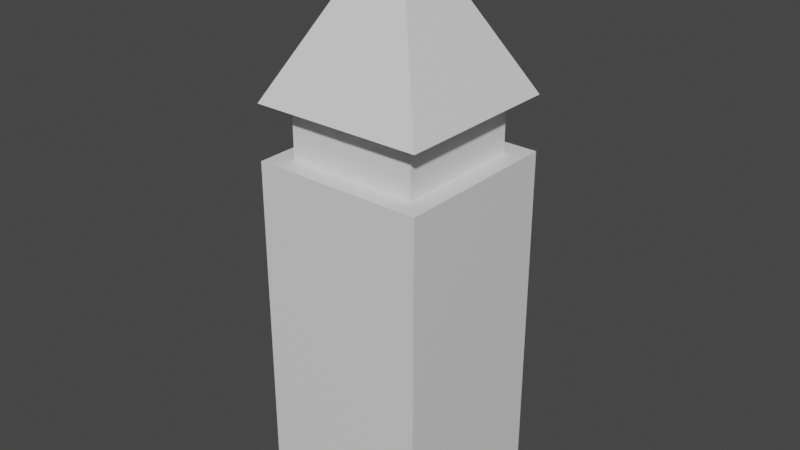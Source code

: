 # Source: Bullet.blend  (saved by Blender 2.93.21; exported with 4.5.12 LTS)
import bpy
from mathutils import Matrix  # noqa: F401  (used for matrix-valued properties, if any)

bpy.ops.wm.read_factory_settings(use_empty=True)
scene = bpy.context.scene
scene.name = 'Scene'

# ---- collections
col_collection = bpy.data.collections.new('Collection'); scene.collection.children.link(col_collection)

# ---- materials (node trees are filled in below, after node groups)
mat_material = bpy.data.materials.new('Material')
mat_material.alpha_threshold = 0.0
mat_material.use_transparent_shadow = False
mat_material.line_color = (0.0, 0.0, 0.0, 1.0)

# ---- material node trees
mat_material.use_nodes = True; mat_material.node_tree.nodes.clear()
_N = mat_material.node_tree.nodes; _L = mat_material.node_tree.links
n0 = _N.new('ShaderNodeOutputMaterial'); n0.name = 'Material Output'; n0.location = (300, 300)
n1 = _N.new('ShaderNodeBsdfPrincipled'); n1.name = 'Principled BSDF'; n1.location = (10, 300)
n1.distribution = 'GGX'
n1.subsurface_method = 'BURLEY'
n1.inputs[2].default_value = 0.4
n1.inputs[3].default_value = 1.45
n1.inputs[27].default_value = (0.0, 0.0, 0.0, 1.0)
n1.inputs[28].default_value = 1.0
_L.new(n1.outputs[0], n0.inputs[0])
n0.is_active_output = True

# ---- world
world_world = bpy.data.worlds.new('World'); scene.world = world_world
world_world.use_nodes = True; world_world.node_tree.nodes.clear()
_N = world_world.node_tree.nodes; _L = world_world.node_tree.links
n0 = _N.new('ShaderNodeOutputWorld'); n0.name = 'World Output'; n0.location = (300, 300)
n1 = _N.new('ShaderNodeBackground'); n1.name = 'Background'; n1.location = (10, 300)
n1.inputs[0].default_value = (0.05088, 0.05088, 0.05088, 1.0)
_L.new(n1.outputs[0], n0.inputs[0])
n0.is_active_output = True
world_world.color = (0.05088, 0.05088, 0.05088)
world_world.use_sun_shadow = False
world_world.sun_shadow_jitter_overblur = 0.0

# ---- meshes
me_cube = bpy.data.meshes.new('Cube')
me_cube.from_pydata([(0.2, 0.2, 0.4123), (0.2, 0.2, -0.4123), (0.2, -0.2, 0.4123), (0.2, -0.2, -0.4123), (-0.2, 0.2, 0.4123), (-0.2, 0.2, -0.4123), (-0.2, -0.2, 0.4123), (-0.2, -0.2, -0.4123), (0.2, -0.2, 0.5371), (-0.2, -0.2, 0.5371), (0.2, 0.2, 0.5371), (-0.2, 0.2, 0.5371), (0.0006481, -0.0006481, 0.9197), (-0.0006481, -0.0006481, 0.9197), (0.0006481, 0.0006481, 0.9197), (-0.0006481, 0.0006481, 0.9197), (0.1526, -0.1526, 0.4123), (-0.1526, -0.1526, 0.4123), (0.1526, 0.1526, 0.4123), (-0.1526, 0.1526, 0.4123), (0.1526, -0.1526, 0.5371), (-0.1526, -0.1526, 0.5371), (0.1526, 0.1526, 0.5371), (-0.1526, 0.1526, 0.5371)], [], [(4, 6, 17, 19), (3, 2, 6, 7), (7, 6, 4, 5), (5, 1, 3, 7), (1, 0, 2, 3), (5, 4, 0, 1), (10, 11, 15, 14), (10, 8, 20, 22), (11, 10, 22, 23), (6, 2, 16, 17), (14, 15, 13, 12), (8, 10, 14, 12), (11, 9, 13, 15), (9, 8, 12, 13), (17, 16, 20, 21), (19, 17, 21, 23), (16, 18, 22, 20), (18, 19, 23, 22), (2, 0, 18, 16), (9, 11, 23, 21), (8, 9, 21, 20), (0, 4, 19, 18)])
_uv = me_cube.uv_layers.new(name='UVMap')
_uv.uv.foreach_set('vector', [0.3808, 0.6192, 0.3808, 0.3808, 0.4091, 0.4091, 0.4091, 0.5909, 0.6192, 0.007481, 0.6192, 0.4987, 0.3808, 0.4987, 0.3808, 0.007481, 0.3808, 0.007481, 0.3808, 0.4987, 0.6192, 0.4987, 0.6192, 0.007481, 0.3808, 0.6192, 0.6192, 0.6192, 0.6192, 0.3808, 0.3808, 0.3808, 0.6192, 0.007481, 0.6192, 0.4987, 0.3808, 0.4987, 0.3808, 0.007481, 0.3808, 0.007481, 0.3808, 0.4987, 0.6192, 0.4987, 0.6192, 0.007481, 0.6192, 0.5731, 0.3808, 0.5731, 0.4996, 0.801, 0.5004, 0.801, 0.6192, 0.6192, 0.6192, 0.3808, 0.5909, 0.4091, 0.5909, 0.5909, 0.3808, 0.6192, 0.6192, 0.6192, 0.5909, 0.5909, 0.4091, 0.5909, 0.3808, 0.3808, 0.6192, 0.3808, 0.5909, 0.4091, 0.4091, 0.4091, 0.5004, 0.5004, 0.4996, 0.5004, 0.4996, 0.4996, 0.5004, 0.4996, 0.3808, 0.5731, 0.6192, 0.5731, 0.5004, 0.801, 0.4996, 0.801, 0.6192, 0.5731, 0.3808, 0.5731, 0.4996, 0.801, 0.5004, 0.801, 0.3808, 0.5731, 0.6192, 0.5731, 0.5004, 0.801, 0.4996, 0.801, 0.4091, 0.4987, 0.5909, 0.4987, 0.5909, 0.5731, 0.4091, 0.5731, 0.5909, 0.4987, 0.4091, 0.4987, 0.4091, 0.5731, 0.5909, 0.5731, 0.4091, 0.4987, 0.5909, 0.4987, 0.5909, 0.5731, 0.4091, 0.5731, 0.5909, 0.4987, 0.4091, 0.4987, 0.4091, 0.5731, 0.5909, 0.5731, 0.6192, 0.3808, 0.6192, 0.6192, 0.5909, 0.5909, 0.5909, 0.4091, 0.3808, 0.3808, 0.3808, 0.6192, 0.4091, 0.5909, 0.4091, 0.4091, 0.6192, 0.3808, 0.3808, 0.3808, 0.4091, 0.4091, 0.5909, 0.4091, 0.6192, 0.6192, 0.3808, 0.6192, 0.4091, 0.5909, 0.5909, 0.5909])
me_cube.materials.append(mat_material)
me_cube.use_remesh_preserve_volume = False
me_cube.use_remesh_preserve_attributes = False
me_cube.use_mirror_vertex_groups = False
me_cube.update()

# ---- objects
ob_cube = bpy.data.objects.new('Cube', me_cube)

# ---- transforms, parenting, visibility, modifiers, constraints
ob_cube.location = (0.0, 0.0, 0.0)
ob_cube.lock_rotations_4d = False
ob_cube.empty_display_type = 'ARROWS'
ob_cube.lineart.crease_threshold = 0.0

# ---- collection membership
col_collection.objects.link(ob_cube)

# ---- scene / render settings (as saved in the file)
scene.frame_start = 1; scene.frame_end = 250; scene.frame_set(1)
scene.render.engine = 'BLENDER_EEVEE_NEXT'
scene.cycles.use_denoising = False
scene.cycles.samples = 128
scene.cycles.sampling_pattern = 'TABULATED_SOBOL'
scene.cycles.use_adaptive_sampling = False
scene.cycles.use_light_tree = False
scene.view_settings.view_transform = 'Filmic'
bpy.context.view_layer.update()

# ---- added for rendering (the .blend has no active camera and no usable light): camera, sun
cam_auto = bpy.data.cameras.new('AutoCamera')
cam_auto.lens = 50.0
cam_auto.sensor_width = 36.0
cam_auto.clip_end = 1000.0
ob_auto_camera = bpy.data.objects.new('AutoCamera', cam_auto)
scene.collection.objects.link(ob_auto_camera)
ob_auto_camera.location = (1.33893, -1.60671, 1.32486)
ob_auto_camera.rotation_euler = (1.09748, -7.21219e-08, 0.694738)
scene.camera = ob_auto_camera
light_auto_sun = bpy.data.lights.new('AutoSun', 'SUN')
light_auto_sun.energy = 3.0
light_auto_sun.angle = 0.0523599
ob_auto_sun = bpy.data.objects.new('AutoSun', light_auto_sun)
scene.collection.objects.link(ob_auto_sun)
ob_auto_sun.rotation_euler = (0.872665, 0.174533, 0.523599)
bpy.context.view_layer.update()

